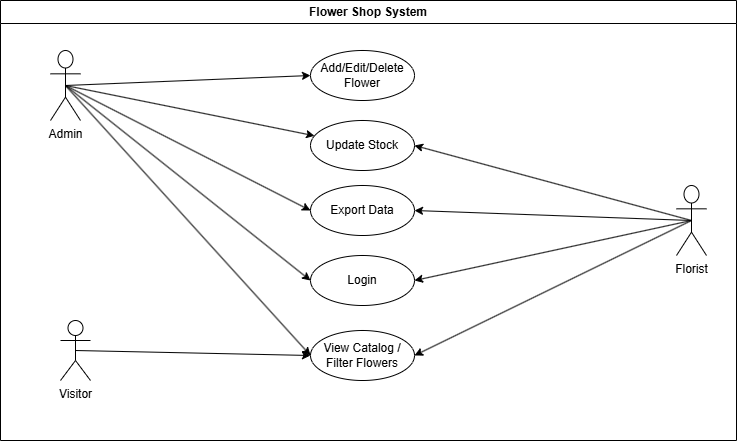

The diagram above was exported from draw.io. Its source (the exported page's mxGraphModel, read from the mxfile embedded in the PNG):
<mxGraphModel dx="1042" dy="527" grid="1" gridSize="10" guides="1" tooltips="1" connect="1" arrows="1" fold="1" page="1" pageScale="1" pageWidth="827" pageHeight="1169" math="0" shadow="0">
  <root>
    <mxCell id="0" />
    <mxCell id="1" parent="0" />
    <mxCell id="dK73ueTxtoRabGSMl7-t-5" parent="1" style="swimlane;whiteSpace=wrap;html=1;" value="Flower Shop System" vertex="1">
      <mxGeometry height="440" width="736" x="50" y="50" as="geometry" />
    </mxCell>
    <mxCell id="dK73ueTxtoRabGSMl7-t-13" edge="1" parent="dK73ueTxtoRabGSMl7-t-5" source="dK73ueTxtoRabGSMl7-t-1" style="rounded=0;orthogonalLoop=1;jettySize=auto;html=1;exitX=0.5;exitY=0.5;exitDx=0;exitDy=0;exitPerimeter=0;entryX=0;entryY=0.5;entryDx=0;entryDy=0;" target="dK73ueTxtoRabGSMl7-t-9">
      <mxGeometry relative="1" as="geometry" />
    </mxCell>
    <mxCell id="dK73ueTxtoRabGSMl7-t-14" edge="1" parent="dK73ueTxtoRabGSMl7-t-5" source="dK73ueTxtoRabGSMl7-t-1" style="rounded=0;orthogonalLoop=1;jettySize=auto;html=1;exitX=0.5;exitY=0.5;exitDx=0;exitDy=0;exitPerimeter=0;" target="dK73ueTxtoRabGSMl7-t-10">
      <mxGeometry relative="1" as="geometry" />
    </mxCell>
    <mxCell id="dK73ueTxtoRabGSMl7-t-18" edge="1" parent="dK73ueTxtoRabGSMl7-t-5" source="dK73ueTxtoRabGSMl7-t-1" style="rounded=0;orthogonalLoop=1;jettySize=auto;html=1;exitX=0.5;exitY=0.5;exitDx=0;exitDy=0;exitPerimeter=0;entryX=0;entryY=0.5;entryDx=0;entryDy=0;" target="dK73ueTxtoRabGSMl7-t-11">
      <mxGeometry relative="1" as="geometry" />
    </mxCell>
    <mxCell id="dK73ueTxtoRabGSMl7-t-19" edge="1" parent="dK73ueTxtoRabGSMl7-t-5" source="dK73ueTxtoRabGSMl7-t-1" style="rounded=0;orthogonalLoop=1;jettySize=auto;html=1;exitX=0.5;exitY=0.5;exitDx=0;exitDy=0;exitPerimeter=0;entryX=0;entryY=0.5;entryDx=0;entryDy=0;" target="dK73ueTxtoRabGSMl7-t-7">
      <mxGeometry relative="1" as="geometry" />
    </mxCell>
    <mxCell id="dK73ueTxtoRabGSMl7-t-20" edge="1" parent="dK73ueTxtoRabGSMl7-t-5" source="dK73ueTxtoRabGSMl7-t-1" style="rounded=0;orthogonalLoop=1;jettySize=auto;html=1;exitX=0.5;exitY=0.5;exitDx=0;exitDy=0;exitPerimeter=0;entryX=0;entryY=0.5;entryDx=0;entryDy=0;" target="dK73ueTxtoRabGSMl7-t-8">
      <mxGeometry relative="1" as="geometry" />
    </mxCell>
    <mxCell id="dK73ueTxtoRabGSMl7-t-1" parent="dK73ueTxtoRabGSMl7-t-5" style="shape=umlActor;verticalLabelPosition=bottom;verticalAlign=top;html=1;outlineConnect=0;" value="Admin&lt;div&gt;&lt;br&gt;&lt;/div&gt;" vertex="1">
      <mxGeometry height="70" width="30" x="50" y="50" as="geometry" />
    </mxCell>
    <mxCell id="dK73ueTxtoRabGSMl7-t-21" edge="1" parent="dK73ueTxtoRabGSMl7-t-5" source="dK73ueTxtoRabGSMl7-t-2" style="rounded=0;orthogonalLoop=1;jettySize=auto;html=1;exitX=0.5;exitY=0.5;exitDx=0;exitDy=0;exitPerimeter=0;entryX=1;entryY=0.5;entryDx=0;entryDy=0;" target="dK73ueTxtoRabGSMl7-t-10">
      <mxGeometry relative="1" as="geometry">
        <mxPoint x="416" y="160" as="targetPoint" />
      </mxGeometry>
    </mxCell>
    <mxCell id="dK73ueTxtoRabGSMl7-t-22" edge="1" parent="dK73ueTxtoRabGSMl7-t-5" source="dK73ueTxtoRabGSMl7-t-2" style="rounded=0;orthogonalLoop=1;jettySize=auto;html=1;exitX=0.5;exitY=0.5;exitDx=0;exitDy=0;exitPerimeter=0;entryX=1;entryY=0.5;entryDx=0;entryDy=0;" target="dK73ueTxtoRabGSMl7-t-11">
      <mxGeometry relative="1" as="geometry" />
    </mxCell>
    <mxCell id="dK73ueTxtoRabGSMl7-t-23" edge="1" parent="dK73ueTxtoRabGSMl7-t-5" source="dK73ueTxtoRabGSMl7-t-2" style="rounded=0;orthogonalLoop=1;jettySize=auto;html=1;exitX=0.5;exitY=0.5;exitDx=0;exitDy=0;exitPerimeter=0;entryX=1;entryY=0.5;entryDx=0;entryDy=0;" target="dK73ueTxtoRabGSMl7-t-7">
      <mxGeometry relative="1" as="geometry" />
    </mxCell>
    <mxCell id="dK73ueTxtoRabGSMl7-t-24" edge="1" parent="dK73ueTxtoRabGSMl7-t-5" source="dK73ueTxtoRabGSMl7-t-2" style="rounded=0;orthogonalLoop=1;jettySize=auto;html=1;exitX=0.5;exitY=0.5;exitDx=0;exitDy=0;exitPerimeter=0;entryX=1;entryY=0.5;entryDx=0;entryDy=0;" target="dK73ueTxtoRabGSMl7-t-8">
      <mxGeometry relative="1" as="geometry" />
    </mxCell>
    <mxCell id="dK73ueTxtoRabGSMl7-t-2" parent="dK73ueTxtoRabGSMl7-t-5" style="shape=umlActor;verticalLabelPosition=bottom;verticalAlign=top;html=1;outlineConnect=0;" value="Florist&lt;div&gt;&lt;br&gt;&lt;/div&gt;" vertex="1">
      <mxGeometry height="70" width="30" x="676" y="185" as="geometry" />
    </mxCell>
    <mxCell id="dK73ueTxtoRabGSMl7-t-17" edge="1" parent="dK73ueTxtoRabGSMl7-t-5" source="dK73ueTxtoRabGSMl7-t-4" style="rounded=0;orthogonalLoop=1;jettySize=auto;html=1;exitX=0.5;exitY=0.5;exitDx=0;exitDy=0;exitPerimeter=0;entryX=0;entryY=0.5;entryDx=0;entryDy=0;" target="dK73ueTxtoRabGSMl7-t-8">
      <mxGeometry relative="1" as="geometry" />
    </mxCell>
    <mxCell id="dK73ueTxtoRabGSMl7-t-4" parent="dK73ueTxtoRabGSMl7-t-5" style="shape=umlActor;verticalLabelPosition=bottom;verticalAlign=top;html=1;outlineConnect=0;" value="Visitor&lt;div&gt;&lt;br&gt;&lt;/div&gt;" vertex="1">
      <mxGeometry height="60" width="30" x="60" y="320" as="geometry" />
    </mxCell>
    <mxCell id="dK73ueTxtoRabGSMl7-t-7" parent="dK73ueTxtoRabGSMl7-t-5" style="ellipse;whiteSpace=wrap;html=1;" value="Login" vertex="1">
      <mxGeometry height="50" width="104" x="310" y="255" as="geometry" />
    </mxCell>
    <mxCell id="dK73ueTxtoRabGSMl7-t-8" parent="dK73ueTxtoRabGSMl7-t-5" style="ellipse;whiteSpace=wrap;html=1;" value="View Catalog / Filter Flowers" vertex="1">
      <mxGeometry height="50" width="104" x="310" y="330" as="geometry" />
    </mxCell>
    <mxCell id="dK73ueTxtoRabGSMl7-t-9" parent="dK73ueTxtoRabGSMl7-t-5" style="ellipse;whiteSpace=wrap;html=1;" value="Add/Edit/Delete Flower" vertex="1">
      <mxGeometry height="50" width="104" x="310" y="50" as="geometry" />
    </mxCell>
    <mxCell id="dK73ueTxtoRabGSMl7-t-10" parent="dK73ueTxtoRabGSMl7-t-5" style="ellipse;whiteSpace=wrap;html=1;" value="Update Stock" vertex="1">
      <mxGeometry height="50" width="104" x="310" y="120" as="geometry" />
    </mxCell>
    <mxCell id="dK73ueTxtoRabGSMl7-t-11" parent="dK73ueTxtoRabGSMl7-t-5" style="ellipse;whiteSpace=wrap;html=1;" value="Export Data" vertex="1">
      <mxGeometry height="50" width="104" x="310" y="185" as="geometry" />
    </mxCell>
    <mxCell id="dK73ueTxtoRabGSMl7-t-12" edge="1" parent="dK73ueTxtoRabGSMl7-t-5" source="dK73ueTxtoRabGSMl7-t-9" style="edgeStyle=orthogonalEdgeStyle;rounded=0;orthogonalLoop=1;jettySize=auto;html=1;exitX=0.5;exitY=1;exitDx=0;exitDy=0;" target="dK73ueTxtoRabGSMl7-t-9">
      <mxGeometry relative="1" as="geometry" />
    </mxCell>
  </root>
</mxGraphModel>